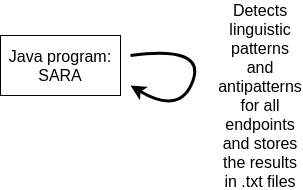

The diagram above was exported from draw.io. Its source (the exported page's mxGraphModel, read from the mxfile embedded in the PNG):
<mxGraphModel dx="1422" dy="774" grid="1" gridSize="10" guides="1" tooltips="1" connect="1" arrows="1" fold="1" page="1" pageScale="1" pageWidth="850" pageHeight="1100" background="#FFFFFF" math="0" shadow="0">
  <root>
    <mxCell id="0" />
    <mxCell id="1" parent="0" />
    <mxCell id="hhbSawmJOCTdmVfWD7_e-1" value="&lt;font style=&quot;font-size: 16px&quot;&gt;Java program: SARA&lt;/font&gt;" style="rounded=0;whiteSpace=wrap;html=1;" vertex="1" parent="1">
      <mxGeometry x="80" y="80" width="120" height="60" as="geometry" />
    </mxCell>
    <mxCell id="hhbSawmJOCTdmVfWD7_e-4" value="" style="curved=1;endArrow=classic;html=1;strokeWidth=3;" edge="1" parent="1">
      <mxGeometry width="50" height="50" relative="1" as="geometry">
        <mxPoint x="210" y="100" as="sourcePoint" />
        <mxPoint x="210" y="130" as="targetPoint" />
        <Array as="points">
          <mxPoint x="285" y="90" />
          <mxPoint x="260" y="160" />
        </Array>
      </mxGeometry>
    </mxCell>
    <mxCell id="hhbSawmJOCTdmVfWD7_e-5" value="&lt;font style=&quot;font-size: 16px&quot;&gt;Detects linguistic patterns and antipatterns for all endpoints and stores the results in .txt files&lt;/font&gt;" style="text;html=1;strokeColor=none;fillColor=none;align=center;verticalAlign=middle;whiteSpace=wrap;rounded=0;" vertex="1" parent="1">
      <mxGeometry x="320" y="130" width="40" height="20" as="geometry" />
    </mxCell>
  </root>
</mxGraphModel>